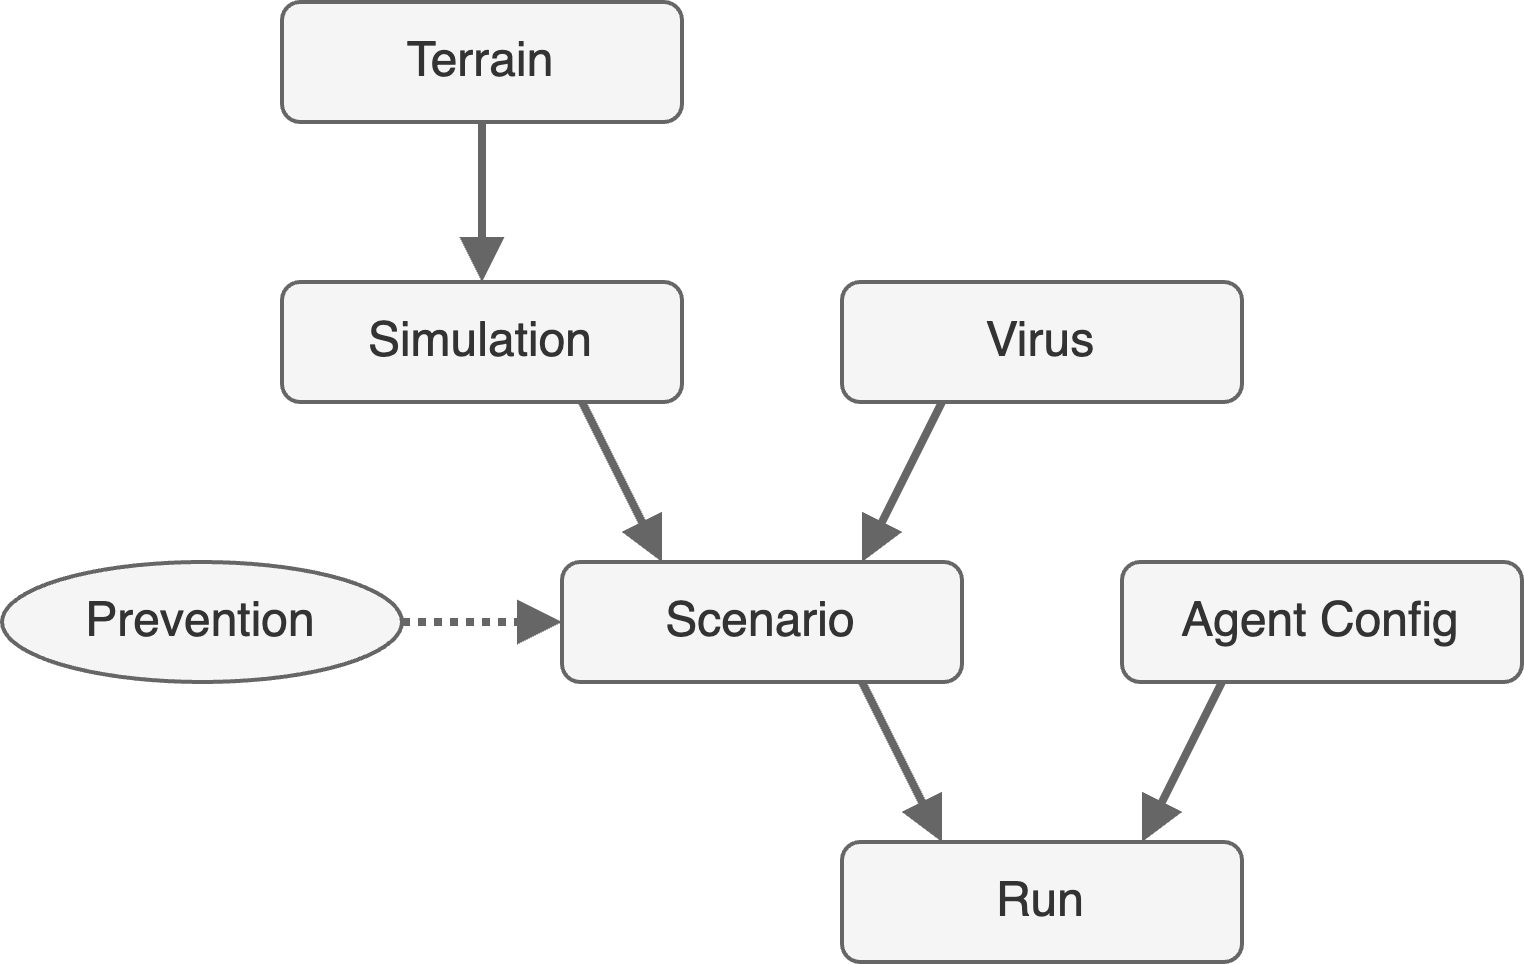

The diagram above was exported from draw.io. Its source (the exported page's mxGraphModel, read from the mxfile embedded in the PNG):
<mxGraphModel dx="1351" dy="1107" grid="1" gridSize="10" guides="1" tooltips="1" connect="1" arrows="1" fold="1" page="1" pageScale="1" pageWidth="850" pageHeight="1100" math="0" shadow="0">
  <root>
    <mxCell id="0" />
    <mxCell id="1" parent="0" />
    <mxCell id="9" style="edgeStyle=none;html=1;exitX=0.5;exitY=1;exitDx=0;exitDy=0;entryX=0.5;entryY=0;entryDx=0;entryDy=0;strokeColor=#666666;strokeWidth=2;endArrow=block;endFill=1;" parent="1" source="2" target="3" edge="1">
      <mxGeometry relative="1" as="geometry" />
    </mxCell>
    <mxCell id="2" value="Terrain" style="rounded=1;whiteSpace=wrap;html=1;fillColor=#f5f5f5;fontColor=#333333;strokeColor=#666666;" parent="1" vertex="1">
      <mxGeometry x="40" y="130" width="100" height="30" as="geometry" />
    </mxCell>
    <mxCell id="11" style="edgeStyle=none;html=1;exitX=0.75;exitY=1;exitDx=0;exitDy=0;entryX=0.25;entryY=0;entryDx=0;entryDy=0;strokeColor=#666666;strokeWidth=2;endArrow=block;endFill=1;" parent="1" source="3" target="5" edge="1">
      <mxGeometry relative="1" as="geometry" />
    </mxCell>
    <mxCell id="3" value="Simulation" style="rounded=1;whiteSpace=wrap;html=1;fillColor=#f5f5f5;fontColor=#333333;strokeColor=#666666;" parent="1" vertex="1">
      <mxGeometry x="40" y="200" width="100" height="30" as="geometry" />
    </mxCell>
    <mxCell id="13" style="edgeStyle=none;html=1;exitX=0.75;exitY=1;exitDx=0;exitDy=0;entryX=0.25;entryY=0;entryDx=0;entryDy=0;strokeColor=#666666;strokeWidth=2;endArrow=block;endFill=1;" parent="1" source="5" target="8" edge="1">
      <mxGeometry relative="1" as="geometry" />
    </mxCell>
    <mxCell id="5" value="Scenario" style="rounded=1;whiteSpace=wrap;html=1;fillColor=#f5f5f5;fontColor=#333333;strokeColor=#666666;" parent="1" vertex="1">
      <mxGeometry x="110" y="270" width="100" height="30" as="geometry" />
    </mxCell>
    <mxCell id="12" style="edgeStyle=none;html=1;exitX=0.25;exitY=1;exitDx=0;exitDy=0;entryX=0.75;entryY=0;entryDx=0;entryDy=0;strokeColor=#666666;strokeWidth=2;endArrow=block;endFill=1;" parent="1" source="7" target="5" edge="1">
      <mxGeometry relative="1" as="geometry" />
    </mxCell>
    <mxCell id="7" value="Virus" style="rounded=1;whiteSpace=wrap;html=1;fillColor=#f5f5f5;fontColor=#333333;strokeColor=#666666;" parent="1" vertex="1">
      <mxGeometry x="180" y="200" width="100" height="30" as="geometry" />
    </mxCell>
    <mxCell id="8" value="Run" style="rounded=1;whiteSpace=wrap;html=1;fillColor=#f5f5f5;fontColor=#333333;strokeColor=#666666;" parent="1" vertex="1">
      <mxGeometry x="180" y="340" width="100" height="30" as="geometry" />
    </mxCell>
    <mxCell id="19" style="edgeStyle=none;html=1;exitX=0.25;exitY=1;exitDx=0;exitDy=0;entryX=0.75;entryY=0;entryDx=0;entryDy=0;strokeColor=#666666;strokeWidth=2;endArrow=block;endFill=1;" edge="1" parent="1" source="18" target="8">
      <mxGeometry relative="1" as="geometry" />
    </mxCell>
    <mxCell id="18" value="Agent Config" style="rounded=1;whiteSpace=wrap;html=1;fillColor=#f5f5f5;fontColor=#333333;strokeColor=#666666;" parent="1" vertex="1">
      <mxGeometry x="250" y="270" width="100" height="30" as="geometry" />
    </mxCell>
    <mxCell id="21" style="edgeStyle=none;html=1;exitX=1;exitY=0.5;exitDx=0;exitDy=0;entryX=0;entryY=0.5;entryDx=0;entryDy=0;strokeColor=#666666;strokeWidth=2;endArrow=block;endFill=1;dashed=1;dashPattern=1 1;" edge="1" parent="1" source="20" target="5">
      <mxGeometry relative="1" as="geometry" />
    </mxCell>
    <mxCell id="20" value="Prevention" style="ellipse;whiteSpace=wrap;html=1;fillColor=#f5f5f5;fontColor=#333333;strokeColor=#666666;" vertex="1" parent="1">
      <mxGeometry x="-30" y="270" width="100" height="30" as="geometry" />
    </mxCell>
  </root>
</mxGraphModel>